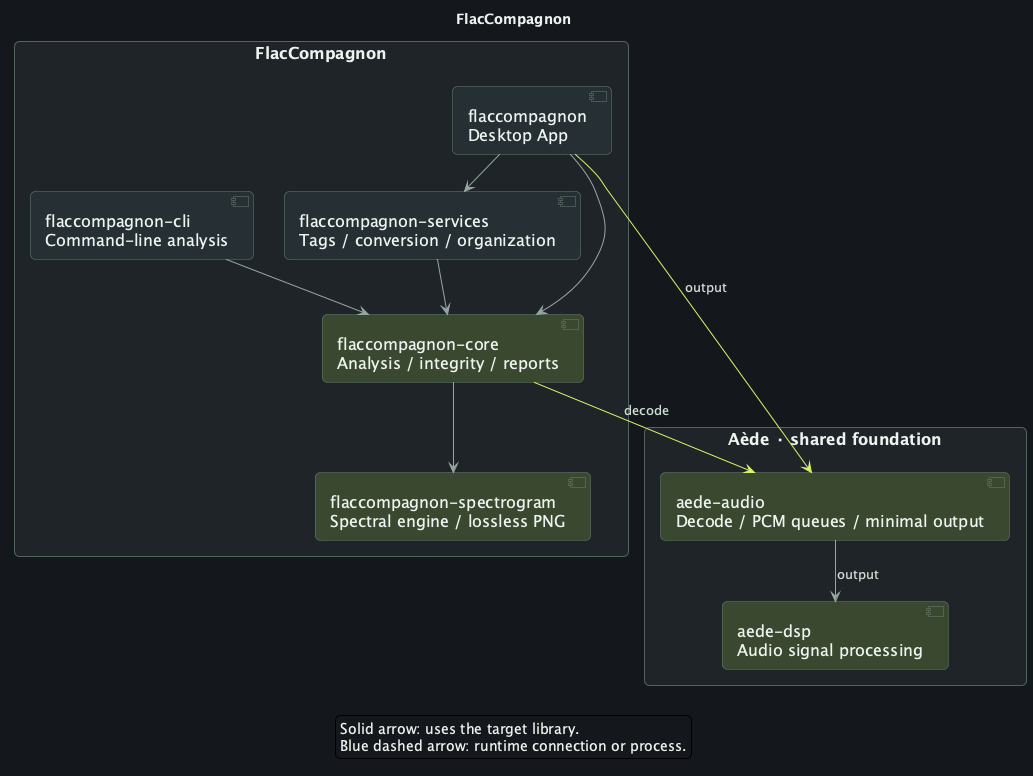

The diagram above was rendered by PlantUML. Its source (embedded in the PNG):
@startuml en-flaccompagnon
!pragma layout smetana
skinparam backgroundColor #15191D
skinparam defaultFontName SansSerif
skinparam defaultFontSize 16
skinparam defaultFontColor #EDF2EE
skinparam shadowing false
skinparam roundcorner 10
skinparam componentStyle uml2
skinparam ArrowColor #96A79F
skinparam ArrowFontColor #D0DDD5
skinparam ArrowFontSize 13
skinparam packageStyle rectangle
skinparam packageBackgroundColor #1E2528
skinparam packageBorderColor #52655D
skinparam packageFontColor #F1F5F2
skinparam packageFontSize 19
skinparam componentBackgroundColor #273035
skinparam componentBorderColor #6A7F73
skinparam componentFontColor #EDF2EE
skinparam nodesep 30
skinparam ranksep 35
hide stereotype

title FlacCompagnon
package "FlacCompagnon" {
component "flaccompagnon\nDesktop App" as FApp
component "flaccompagnon-cli\nCommand-line analysis" as FCli
component "flaccompagnon-services\nTags / conversion / organization" as FServices
component "flaccompagnon-core\nAnalysis / integrity / reports" as FCore #3B4930
component "flaccompagnon-spectrogram\nSpectral engine / lossless PNG" as FSpectrogram #3B4930
}
package "Aède · shared foundation" {
component "aede-audio\nDecode / PCM queues / minimal output" as AAudio #3B4930
component "aede-dsp\nAudio signal processing" as ADsp #3B4930
}
AAudio --> ADsp : output
FApp --> FServices
FApp --> FCore
FCli --> FCore
FServices --> FCore
FCore --> FSpectrogram
FApp -[#D8F36A]-> AAudio : output
FCore -[#D8F36A]-> AAudio : decode
legend bottom
Solid arrow: uses the target library.
Blue dashed arrow: runtime connection or process.
endlegend
@enduml